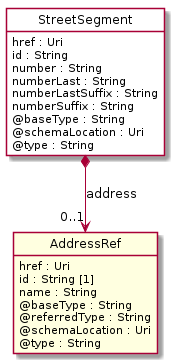

The diagram above was rendered by PlantUML. Its source (embedded in the PNG):
@startuml
hide circle
hide methods
hide stereotype
show <<Enumeration>> stereotype
skinparam class {
   BackgroundColor<<Enumeration>> #E6F5F7
   BackgroundColor<<Ref>> #FFFFE0
   BackgroundColor<<Pivot>> #FFFFFFF
   BackgroundColor<<SimpleType>> #E2F0DA
   BackgroundColor #FCF2E3
}

class StreetSegment <<Pivot>> {
    href : Uri
    id : String
    number : String
    numberLast : String
    numberLastSuffix : String
    numberSuffix : String
    @baseType : String
    @schemaLocation : Uri
    @type : String
}

class AddressRef  <<Ref>> {
    href : Uri
    id : String [1]
    name : String
    @baseType : String
    @referredType : String
    @schemaLocation : Uri
    @type : String
}

StreetSegment *-->  "0..1" AddressRef : address

@enduml